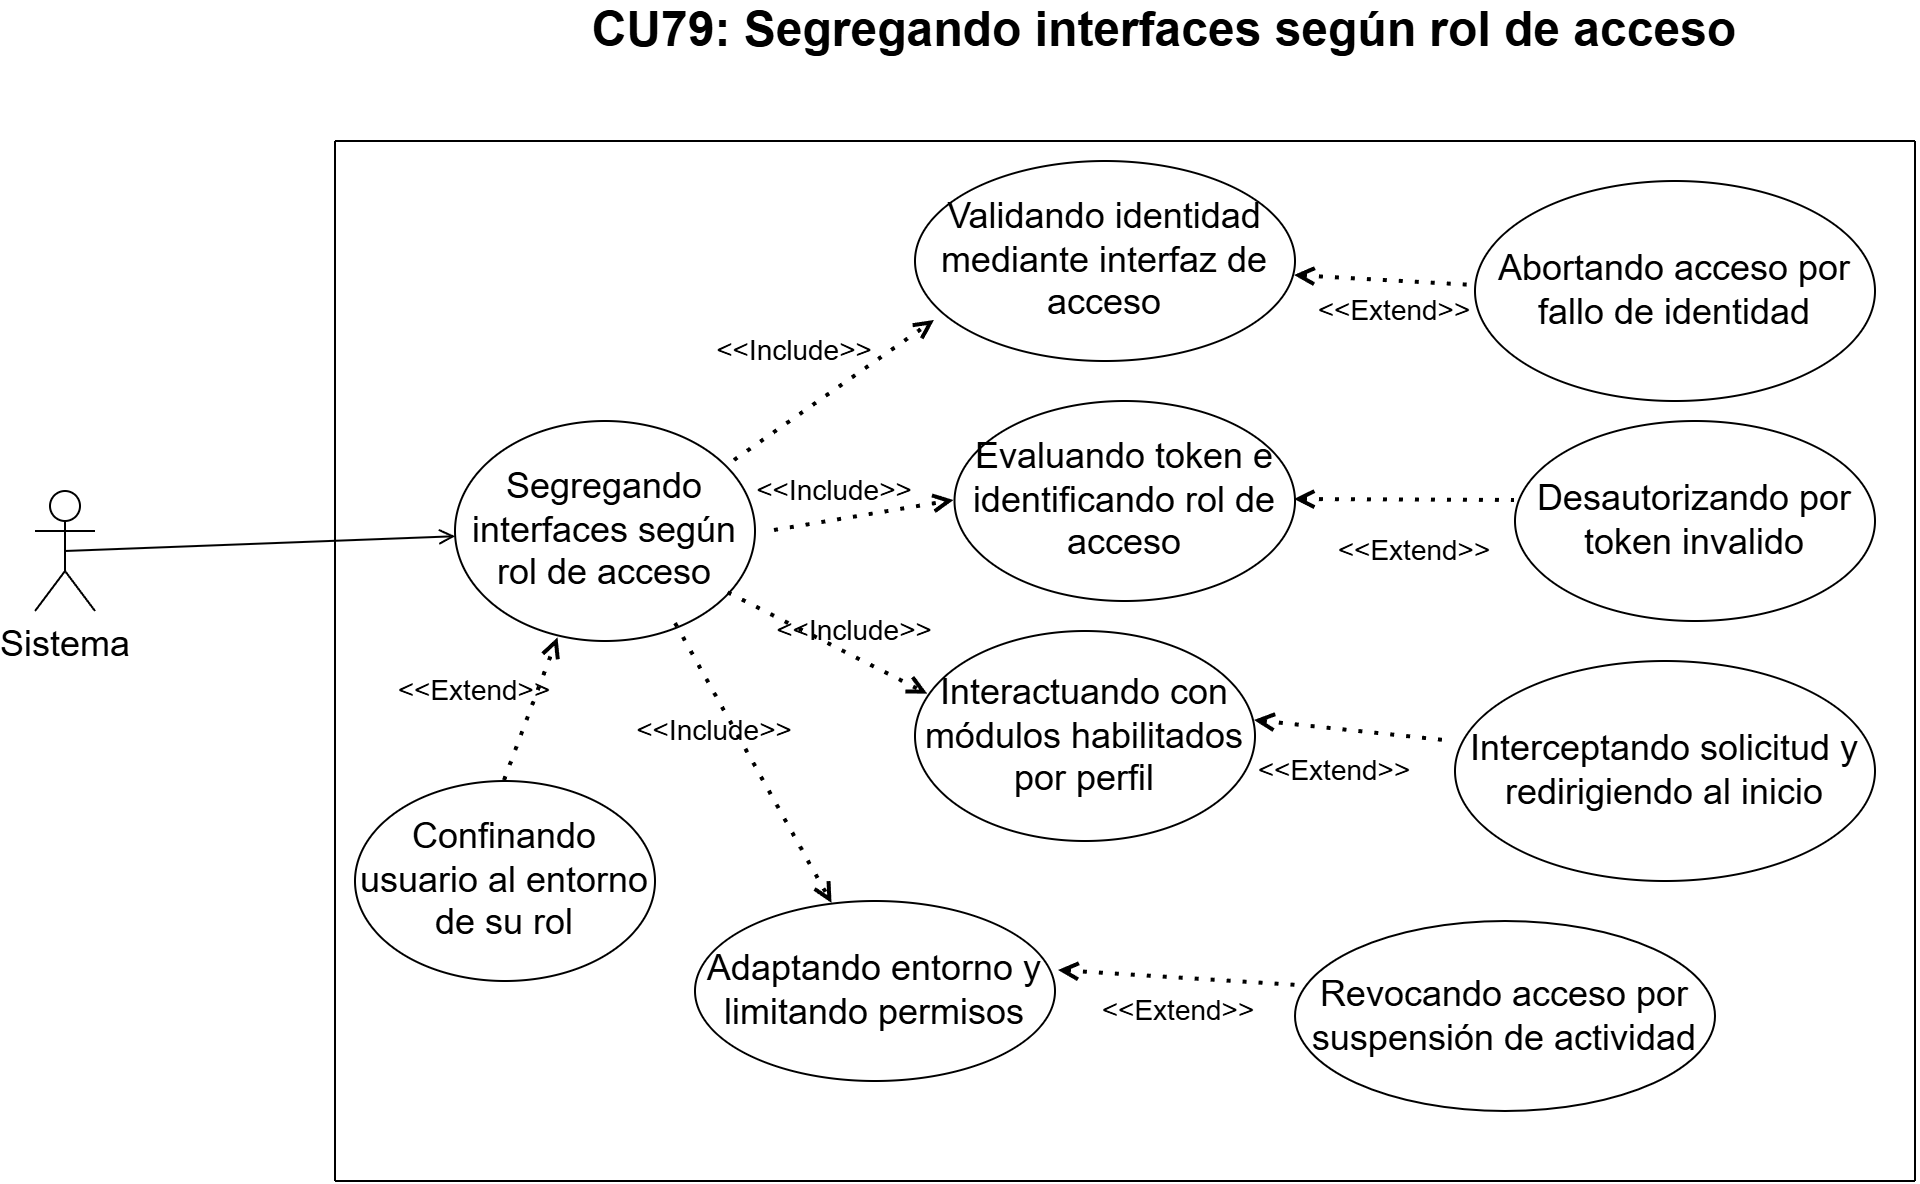

The diagram above was exported from draw.io. Its source (the exported page's mxGraphModel, read from the mxfile embedded in the PNG):
<mxGraphModel dx="2481" dy="972" grid="1" gridSize="10" guides="1" tooltips="1" connect="1" arrows="1" fold="1" page="1" pageScale="1" pageWidth="827" pageHeight="1169" math="0" shadow="0">
  <root>
    <mxCell id="0" />
    <mxCell id="1" parent="0" />
    <mxCell id="zmh8yKd7IC5sMH5b8xNG-1" parent="1" style="text;html=1;whiteSpace=wrap;strokeColor=none;fillColor=none;align=center;verticalAlign=middle;rounded=0;" value="&lt;span id=&quot;docs-internal-guid-c57b40fe-7fff-7e1d-8ae5-cf2f24cd9e6b&quot;&gt;&lt;span style=&quot;font-family: Arial, sans-serif; color: rgb(0, 0, 0); background-color: transparent; font-weight: 700; font-variant-numeric: normal; font-variant-east-asian: normal; font-variant-alternates: normal; font-variant-position: normal; font-variant-emoji: normal; vertical-align: baseline; white-space-collapse: preserve;&quot;&gt;&lt;font style=&quot;font-size: 24px;&quot;&gt;CU79: Segregando interfaces según rol de acceso&lt;/font&gt;&lt;/span&gt;&lt;/span&gt;" vertex="1">
      <mxGeometry height="30" width="590" x="-370" y="150" as="geometry" />
    </mxCell>
    <mxCell id="d_09bXLyft-b8UhDYmDL-1" parent="1" style="shape=umlActor;verticalLabelPosition=bottom;verticalAlign=top;html=1;outlineConnect=0;" value="&lt;font style=&quot;font-size: 18px;&quot;&gt;Sistema&lt;/font&gt;" vertex="1">
      <mxGeometry height="60" width="30" x="-640" y="395" as="geometry" />
    </mxCell>
    <mxCell id="d_09bXLyft-b8UhDYmDL-2" edge="1" parent="1" style="endArrow=none;html=1;rounded=0;" value="">
      <mxGeometry height="50" relative="1" width="50" as="geometry">
        <mxPoint x="-490" y="740" as="sourcePoint" />
        <mxPoint x="300" y="740" as="targetPoint" />
      </mxGeometry>
    </mxCell>
    <mxCell id="d_09bXLyft-b8UhDYmDL-3" edge="1" parent="1" style="endArrow=none;html=1;rounded=0;" value="">
      <mxGeometry height="50" relative="1" width="50" as="geometry">
        <mxPoint x="-490" y="220" as="sourcePoint" />
        <mxPoint x="300" y="220" as="targetPoint" />
      </mxGeometry>
    </mxCell>
    <mxCell id="d_09bXLyft-b8UhDYmDL-4" edge="1" parent="1" style="endArrow=none;html=1;rounded=0;" value="">
      <mxGeometry height="50" relative="1" width="50" as="geometry">
        <mxPoint x="-490" y="220" as="sourcePoint" />
        <mxPoint x="-490" y="740" as="targetPoint" />
      </mxGeometry>
    </mxCell>
    <mxCell id="d_09bXLyft-b8UhDYmDL-5" edge="1" parent="1" style="endArrow=none;html=1;rounded=0;" value="">
      <mxGeometry height="50" relative="1" width="50" as="geometry">
        <mxPoint x="300" y="220" as="sourcePoint" />
        <mxPoint x="300" y="740" as="targetPoint" />
      </mxGeometry>
    </mxCell>
    <mxCell id="d_09bXLyft-b8UhDYmDL-6" edge="1" parent="1" source="d_09bXLyft-b8UhDYmDL-1" style="endArrow=open;html=1;rounded=0;endFill=0;exitX=0.5;exitY=0.5;exitDx=0;exitDy=0;exitPerimeter=0;" target="d_09bXLyft-b8UhDYmDL-7" value="">
      <mxGeometry height="50" relative="1" width="50" as="geometry">
        <mxPoint x="-610" y="300" as="sourcePoint" />
        <mxPoint x="-440" y="390" as="targetPoint" />
      </mxGeometry>
    </mxCell>
    <mxCell id="d_09bXLyft-b8UhDYmDL-7" parent="1" style="ellipse;whiteSpace=wrap;html=1;" value="&lt;font style=&quot;font-size: 18px;&quot;&gt;Segregando interfaces según rol de acceso&lt;/font&gt;" vertex="1">
      <mxGeometry height="110" width="150" x="-430" y="360" as="geometry" />
    </mxCell>
    <mxCell id="d_09bXLyft-b8UhDYmDL-8" edge="1" parent="1" style="endArrow=open;dashed=1;html=1;dashPattern=1 3;strokeWidth=2;rounded=0;endFill=0;" value="">
      <mxGeometry height="50" relative="1" width="50" as="geometry">
        <mxPoint x="-290" y="380" as="sourcePoint" />
        <mxPoint x="-190" y="310" as="targetPoint" />
      </mxGeometry>
    </mxCell>
    <mxCell id="d_09bXLyft-b8UhDYmDL-9" edge="1" parent="1" style="endArrow=open;dashed=1;html=1;dashPattern=1 3;strokeWidth=2;rounded=0;endFill=0;entryX=0;entryY=0.5;entryDx=0;entryDy=0;" target="d_09bXLyft-b8UhDYmDL-15" value="">
      <mxGeometry height="50" relative="1" width="50" as="geometry">
        <mxPoint x="-270" y="415" as="sourcePoint" />
        <mxPoint x="-190" y="405" as="targetPoint" />
      </mxGeometry>
    </mxCell>
    <mxCell id="d_09bXLyft-b8UhDYmDL-10" edge="1" parent="1" source="d_09bXLyft-b8UhDYmDL-7" style="endArrow=open;dashed=1;html=1;dashPattern=1 3;strokeWidth=2;rounded=0;endFill=0;entryX=0.039;entryY=0.303;entryDx=0;entryDy=0;entryPerimeter=0;" target="d_09bXLyft-b8UhDYmDL-19" value="">
      <mxGeometry height="50" relative="1" width="50" as="geometry">
        <mxPoint x="-240" y="449" as="sourcePoint" />
        <mxPoint x="-170" y="480" as="targetPoint" />
      </mxGeometry>
    </mxCell>
    <mxCell id="d_09bXLyft-b8UhDYmDL-11" edge="1" parent="1" source="d_09bXLyft-b8UhDYmDL-7" style="endArrow=open;dashed=1;html=1;dashPattern=1 3;strokeWidth=2;rounded=0;endFill=0;entryX=0.382;entryY=0.016;entryDx=0;entryDy=0;entryPerimeter=0;exitX=0.737;exitY=0.923;exitDx=0;exitDy=0;exitPerimeter=0;" target="d_09bXLyft-b8UhDYmDL-16" value="">
      <mxGeometry height="50" relative="1" width="50" as="geometry">
        <mxPoint x="-320" y="460" as="sourcePoint" />
        <mxPoint x="-250" y="560" as="targetPoint" />
      </mxGeometry>
    </mxCell>
    <mxCell id="d_09bXLyft-b8UhDYmDL-12" edge="1" parent="1" source="d_09bXLyft-b8UhDYmDL-13" style="endArrow=open;dashed=1;html=1;dashPattern=1 3;strokeWidth=2;rounded=0;endFill=0;exitX=0.5;exitY=0;exitDx=0;exitDy=0;entryX=0.345;entryY=0.988;entryDx=0;entryDy=0;entryPerimeter=0;" target="d_09bXLyft-b8UhDYmDL-7" value="">
      <mxGeometry height="50" relative="1" width="50" as="geometry">
        <mxPoint x="-380" y="520" as="sourcePoint" />
        <mxPoint x="-370" y="460" as="targetPoint" />
      </mxGeometry>
    </mxCell>
    <mxCell id="d_09bXLyft-b8UhDYmDL-13" parent="1" style="ellipse;whiteSpace=wrap;html=1;" value="&lt;font style=&quot;font-size: 18px;&quot;&gt;Confinando usuario al entorno de su rol&lt;/font&gt;" vertex="1">
      <mxGeometry height="100" width="150" x="-480" y="540" as="geometry" />
    </mxCell>
    <mxCell id="d_09bXLyft-b8UhDYmDL-14" parent="1" style="ellipse;whiteSpace=wrap;html=1;" value="&lt;font style=&quot;font-size: 18px;&quot;&gt;Validando identidad mediante interfaz de acceso&lt;/font&gt;" vertex="1">
      <mxGeometry height="100" width="190" x="-200" y="230" as="geometry" />
    </mxCell>
    <mxCell id="d_09bXLyft-b8UhDYmDL-15" parent="1" style="ellipse;whiteSpace=wrap;html=1;" value="&lt;font style=&quot;font-size: 18px;&quot;&gt;Evaluando token e identificando rol de acceso&lt;/font&gt;" vertex="1">
      <mxGeometry height="100" width="170.25" x="-180.25" y="350" as="geometry" />
    </mxCell>
    <mxCell id="d_09bXLyft-b8UhDYmDL-16" parent="1" style="ellipse;whiteSpace=wrap;html=1;" value="&lt;font style=&quot;font-size: 18px;&quot;&gt;Adaptando entorno y limitando permisos&lt;/font&gt;" vertex="1">
      <mxGeometry height="90" width="180" x="-310" y="600" as="geometry" />
    </mxCell>
    <mxCell id="d_09bXLyft-b8UhDYmDL-17" parent="1" style="ellipse;whiteSpace=wrap;html=1;" value="&lt;font style=&quot;font-size: 18px;&quot;&gt;Interceptando solicitud y redirigiendo al inicio&lt;/font&gt;" vertex="1">
      <mxGeometry height="110" width="210" x="70" y="480" as="geometry" />
    </mxCell>
    <mxCell id="d_09bXLyft-b8UhDYmDL-18" parent="1" style="ellipse;whiteSpace=wrap;html=1;" value="&lt;font style=&quot;font-size: 18px;&quot;&gt;Desautorizando por token invalido&lt;/font&gt;" vertex="1">
      <mxGeometry height="100" width="180" x="100" y="360" as="geometry" />
    </mxCell>
    <mxCell id="d_09bXLyft-b8UhDYmDL-19" parent="1" style="ellipse;whiteSpace=wrap;html=1;" value="&lt;font style=&quot;font-size: 18px;&quot;&gt;Interactuando con módulos habilitados por perfil&lt;/font&gt;" vertex="1">
      <mxGeometry height="105" width="170" x="-200" y="465" as="geometry" />
    </mxCell>
    <mxCell id="d_09bXLyft-b8UhDYmDL-20" parent="1" style="ellipse;whiteSpace=wrap;html=1;" value="&lt;font style=&quot;font-size: 18px;&quot;&gt;Abortando acceso por fallo de identidad&lt;/font&gt;" vertex="1">
      <mxGeometry height="110" width="200" x="80" y="240" as="geometry" />
    </mxCell>
    <mxCell id="d_09bXLyft-b8UhDYmDL-21" parent="1" style="ellipse;whiteSpace=wrap;html=1;" value="&lt;font style=&quot;font-size: 18px;&quot;&gt;Revocando acceso por suspensión de actividad&lt;/font&gt;" vertex="1">
      <mxGeometry height="95" width="210" x="-10" y="610" as="geometry" />
    </mxCell>
    <mxCell id="d_09bXLyft-b8UhDYmDL-22" edge="1" parent="1" style="endArrow=none;dashed=1;html=1;dashPattern=1 3;strokeWidth=2;rounded=0;startArrow=open;startFill=0;" value="">
      <mxGeometry height="50" relative="1" width="50" as="geometry">
        <mxPoint x="-10" y="399.5" as="sourcePoint" />
        <mxPoint x="100" y="400" as="targetPoint" />
      </mxGeometry>
    </mxCell>
    <mxCell id="d_09bXLyft-b8UhDYmDL-23" edge="1" parent="1" style="endArrow=none;dashed=1;html=1;dashPattern=1 3;strokeWidth=2;rounded=0;startArrow=open;startFill=0;" value="">
      <mxGeometry height="50" relative="1" width="50" as="geometry">
        <mxPoint x="-10" y="287.5" as="sourcePoint" />
        <mxPoint x="80" y="292.5" as="targetPoint" />
      </mxGeometry>
    </mxCell>
    <mxCell id="d_09bXLyft-b8UhDYmDL-24" edge="1" parent="1" style="endArrow=none;dashed=1;html=1;dashPattern=1 3;strokeWidth=2;rounded=0;startArrow=open;startFill=0;" value="">
      <mxGeometry height="50" relative="1" width="50" as="geometry">
        <mxPoint x="-30" y="510" as="sourcePoint" />
        <mxPoint x="65" y="520" as="targetPoint" />
      </mxGeometry>
    </mxCell>
    <mxCell id="d_09bXLyft-b8UhDYmDL-25" edge="1" parent="1" style="endArrow=none;dashed=1;html=1;dashPattern=1 3;strokeWidth=2;rounded=0;startArrow=open;startFill=0;entryX=0.03;entryY=0.345;entryDx=0;entryDy=0;entryPerimeter=0;" target="d_09bXLyft-b8UhDYmDL-21" value="">
      <mxGeometry height="50" relative="1" width="50" as="geometry">
        <mxPoint x="-128" y="635" as="sourcePoint" />
        <mxPoint x="-38" y="645" as="targetPoint" />
      </mxGeometry>
    </mxCell>
    <mxCell id="d_09bXLyft-b8UhDYmDL-26" parent="1" style="text;html=1;whiteSpace=wrap;strokeColor=none;fillColor=none;align=center;verticalAlign=middle;rounded=0;" value="&lt;font style=&quot;font-size: 14px;&quot;&gt;&amp;lt;&amp;lt;Include&amp;gt;&amp;gt;&lt;/font&gt;" vertex="1">
      <mxGeometry height="30" width="60" x="-330" y="500" as="geometry" />
    </mxCell>
    <mxCell id="d_09bXLyft-b8UhDYmDL-27" parent="1" style="text;html=1;whiteSpace=wrap;strokeColor=none;fillColor=none;align=center;verticalAlign=middle;rounded=0;" value="&lt;font style=&quot;font-size: 14px;&quot;&gt;&amp;lt;&amp;lt;Include&amp;gt;&amp;gt;&lt;/font&gt;" vertex="1">
      <mxGeometry height="30" width="60" x="-270" y="380" as="geometry" />
    </mxCell>
    <mxCell id="d_09bXLyft-b8UhDYmDL-28" parent="1" style="text;html=1;whiteSpace=wrap;strokeColor=none;fillColor=none;align=center;verticalAlign=middle;rounded=0;" value="&lt;font style=&quot;font-size: 14px;&quot;&gt;&amp;lt;&amp;lt;Include&amp;gt;&amp;gt;&lt;/font&gt;" vertex="1">
      <mxGeometry height="30" width="60" x="-260" y="450" as="geometry" />
    </mxCell>
    <mxCell id="d_09bXLyft-b8UhDYmDL-29" parent="1" style="text;html=1;whiteSpace=wrap;strokeColor=none;fillColor=none;align=center;verticalAlign=middle;rounded=0;" value="&lt;font style=&quot;font-size: 14px;&quot;&gt;&amp;lt;&amp;lt;Include&amp;gt;&amp;gt;&lt;/font&gt;" vertex="1">
      <mxGeometry height="30" width="60" x="-290" y="310" as="geometry" />
    </mxCell>
    <mxCell id="d_09bXLyft-b8UhDYmDL-30" parent="1" style="text;html=1;whiteSpace=wrap;strokeColor=none;fillColor=none;align=center;verticalAlign=middle;rounded=0;" value="&lt;font style=&quot;font-size: 14px;&quot;&gt;&amp;lt;&amp;lt;Extend&amp;gt;&amp;gt;&lt;/font&gt;" vertex="1">
      <mxGeometry height="30" width="60" x="10" y="290" as="geometry" />
    </mxCell>
    <mxCell id="d_09bXLyft-b8UhDYmDL-31" parent="1" style="text;html=1;whiteSpace=wrap;strokeColor=none;fillColor=none;align=center;verticalAlign=middle;rounded=0;" value="&lt;font style=&quot;font-size: 14px;&quot;&gt;&amp;lt;&amp;lt;Extend&amp;gt;&amp;gt;&lt;/font&gt;" vertex="1">
      <mxGeometry height="30" width="60" x="-450" y="480" as="geometry" />
    </mxCell>
    <mxCell id="d_09bXLyft-b8UhDYmDL-32" parent="1" style="text;html=1;whiteSpace=wrap;strokeColor=none;fillColor=none;align=center;verticalAlign=middle;rounded=0;" value="&lt;font style=&quot;font-size: 14px;&quot;&gt;&amp;lt;&amp;lt;Extend&amp;gt;&amp;gt;&lt;/font&gt;" vertex="1">
      <mxGeometry height="30" width="60" x="-98" y="640" as="geometry" />
    </mxCell>
    <mxCell id="d_09bXLyft-b8UhDYmDL-33" parent="1" style="text;html=1;whiteSpace=wrap;strokeColor=none;fillColor=none;align=center;verticalAlign=middle;rounded=0;" value="&lt;font style=&quot;font-size: 14px;&quot;&gt;&amp;lt;&amp;lt;Extend&amp;gt;&amp;gt;&lt;/font&gt;" vertex="1">
      <mxGeometry height="30" width="60" x="-20" y="520" as="geometry" />
    </mxCell>
    <mxCell id="d_09bXLyft-b8UhDYmDL-34" parent="1" style="text;html=1;whiteSpace=wrap;strokeColor=none;fillColor=none;align=center;verticalAlign=middle;rounded=0;" value="&lt;font style=&quot;font-size: 14px;&quot;&gt;&amp;lt;&amp;lt;Extend&amp;gt;&amp;gt;&lt;/font&gt;" vertex="1">
      <mxGeometry height="30" width="60" x="20" y="410" as="geometry" />
    </mxCell>
  </root>
</mxGraphModel>